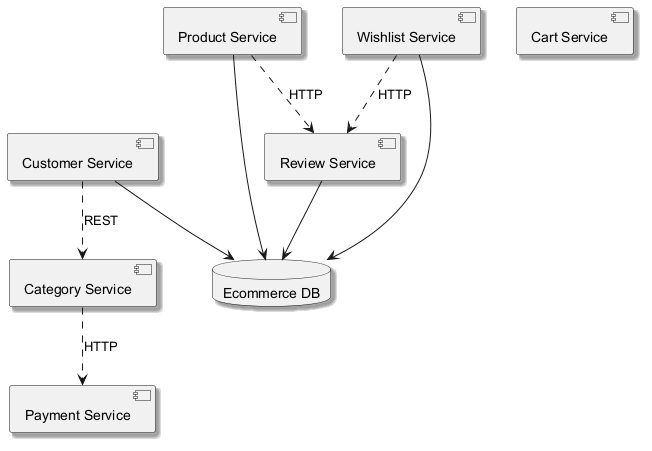

The diagram above was rendered by PlantUML. Its source (embedded in the PNG):
@startuml
skinparam backgroundColor #FFFFFF
skinparam classBackgroundColor #F1F8E9
skinparam classBorderColor #33691E
skinparam shadowing true
component "Review Service" as C_ReviewService
component "Customer Service" as C_CustomerService
component "Wishlist Service" as C_WishlistService
component "Product Service" as C_ProductService
component "Cart Service" as C_CartService
component "Payment Service" as C_PaymentService
component "Category Service" as C_CategoryService
database "Ecommerce DB" as DB_ecommerce
C_ReviewService --> DB_ecommerce
C_CustomerService --> DB_ecommerce
C_WishlistService --> DB_ecommerce
C_ProductService --> DB_ecommerce
C_WishlistService ..> C_ReviewService : HTTP
C_ProductService ..> C_ReviewService : HTTP
C_CustomerService ..> C_CategoryService : REST
C_CategoryService ..> C_PaymentService : HTTP
@enduml